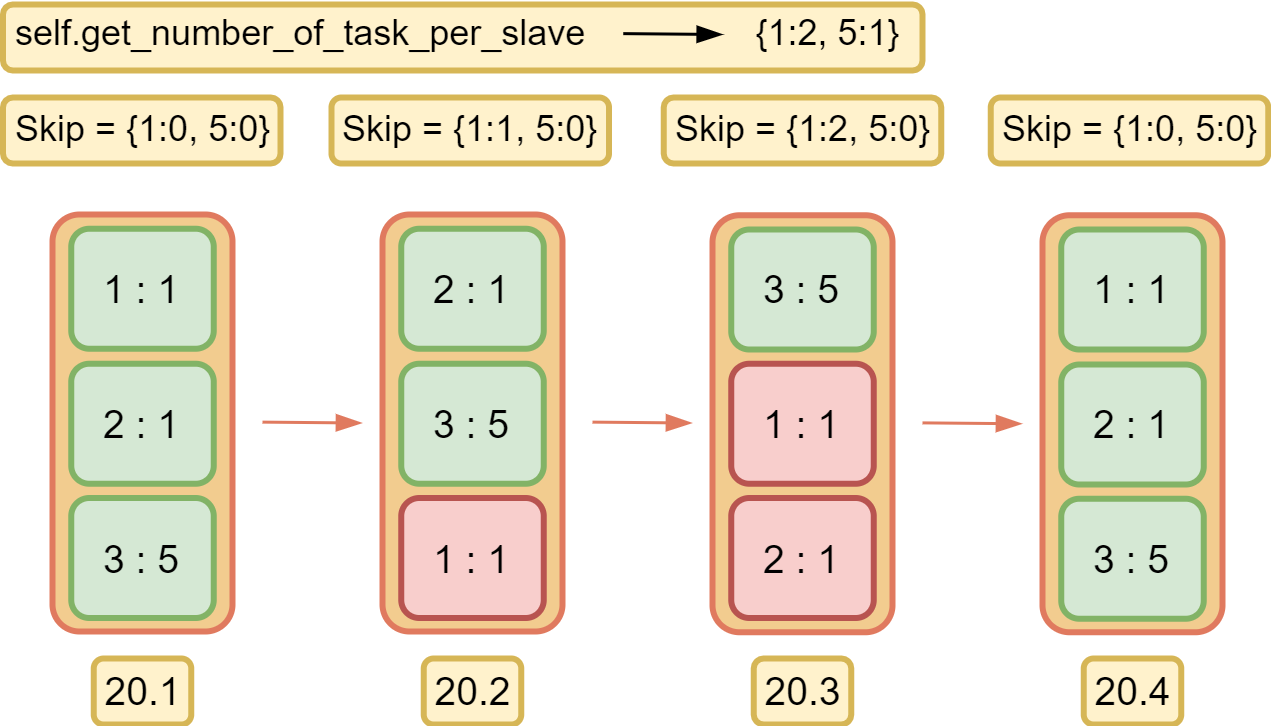

The diagram above was exported from draw.io. Its source (the exported page's mxGraphModel, read from the mxfile embedded in the PNG):
<mxGraphModel dx="702" dy="865" grid="1" gridSize="10" guides="1" tooltips="1" connect="1" arrows="1" fold="1" page="0" pageScale="1" pageWidth="1169" pageHeight="827" background="#FFFFFF" math="0" shadow="0">
  <root>
    <mxCell id="0" />
    <mxCell id="1" parent="0" />
    <mxCell id="t-aPTdmbwOAN1Cxh7QuD-33" value="" style="rounded=1;whiteSpace=wrap;html=1;sketch=0;fontFamily=Helvetica;fontSize=13;strokeWidth=2;fillColor=#fff2cc;strokeColor=#d6b656;" parent="1" vertex="1">
      <mxGeometry x="753.5" y="321" width="92.5" height="22" as="geometry" />
    </mxCell>
    <mxCell id="t-aPTdmbwOAN1Cxh7QuD-31" value="" style="rounded=1;whiteSpace=wrap;html=1;sketch=0;fontFamily=Helvetica;fontSize=13;strokeWidth=2;fillColor=#fff2cc;strokeColor=#d6b656;" parent="1" vertex="1">
      <mxGeometry x="753.5" y="290" width="306.5" height="22" as="geometry" />
    </mxCell>
    <mxCell id="yV87POh4jSyU-IMU-i0H-5" value="&lt;font color=&quot;#000000&quot;&gt;20.3&lt;/font&gt;" style="rounded=1;whiteSpace=wrap;html=1;sketch=0;fontFamily=Helvetica;fontSize=13;strokeWidth=2;fillColor=#fff2cc;strokeColor=#d6b656;" parent="1" vertex="1">
      <mxGeometry x="1003.75" y="508" width="32.5" height="22" as="geometry" />
    </mxCell>
    <mxCell id="yV87POh4jSyU-IMU-i0H-6" value="&lt;font color=&quot;#000000&quot;&gt;20.4&lt;/font&gt;" style="rounded=1;whiteSpace=wrap;html=1;sketch=0;fontFamily=Helvetica;fontSize=13;strokeWidth=2;fillColor=#fff2cc;strokeColor=#d6b656;" parent="1" vertex="1">
      <mxGeometry x="1113.75" y="508" width="32.5" height="22" as="geometry" />
    </mxCell>
    <mxCell id="yV87POh4jSyU-IMU-i0H-11" value="&lt;font color=&quot;#000000&quot;&gt;20.2&lt;/font&gt;" style="rounded=1;whiteSpace=wrap;html=1;sketch=0;fontFamily=Helvetica;fontSize=13;strokeWidth=2;fillColor=#fff2cc;strokeColor=#d6b656;" parent="1" vertex="1">
      <mxGeometry x="893.75" y="508" width="32.5" height="22" as="geometry" />
    </mxCell>
    <mxCell id="yV87POh4jSyU-IMU-i0H-39" value="" style="rounded=1;whiteSpace=wrap;html=1;strokeWidth=2;fillColor=#F2CC8F;strokeColor=#E07A5F;fontColor=#393C56;" parent="1" vertex="1">
      <mxGeometry x="770" y="360" width="60" height="139" as="geometry" />
    </mxCell>
    <mxCell id="yV87POh4jSyU-IMU-i0H-40" value="&lt;font color=&quot;#000000&quot;&gt;&lt;span style=&quot;font-size: 13px&quot;&gt;2 : 1&lt;/span&gt;&lt;/font&gt;" style="rounded=1;whiteSpace=wrap;html=1;fillColor=#d5e8d4;strokeWidth=2;strokeColor=#82b366;" parent="1" vertex="1">
      <mxGeometry x="776.25" y="409.75" width="47.5" height="40" as="geometry" />
    </mxCell>
    <mxCell id="yV87POh4jSyU-IMU-i0H-41" value="&lt;font color=&quot;#000000&quot;&gt;&lt;span style=&quot;font-size: 13px&quot;&gt;3 : 5&lt;/span&gt;&lt;/font&gt;" style="rounded=1;whiteSpace=wrap;html=1;fillColor=#d5e8d4;strokeWidth=2;strokeColor=#82b366;" parent="1" vertex="1">
      <mxGeometry x="776.25" y="454.5" width="47.5" height="40" as="geometry" />
    </mxCell>
    <mxCell id="yV87POh4jSyU-IMU-i0H-42" value="" style="endArrow=blockThin;html=1;rounded=1;sketch=0;fontFamily=Helvetica;fontSize=13;fontColor=#000000;strokeColor=#E07A5F;fillColor=#F2CC8F;curved=0;endFill=1;" parent="1" edge="1">
      <mxGeometry width="50" height="50" relative="1" as="geometry">
        <mxPoint x="840" y="429.21000000000004" as="sourcePoint" />
        <mxPoint x="873" y="429.5" as="targetPoint" />
      </mxGeometry>
    </mxCell>
    <mxCell id="yV87POh4jSyU-IMU-i0H-43" value="&lt;font color=&quot;#000000&quot;&gt;20.1&lt;/font&gt;" style="rounded=1;whiteSpace=wrap;html=1;sketch=0;fontFamily=Helvetica;fontSize=13;strokeWidth=2;fillColor=#fff2cc;strokeColor=#d6b656;" parent="1" vertex="1">
      <mxGeometry x="783.75" y="508" width="32.5" height="22" as="geometry" />
    </mxCell>
    <mxCell id="yV87POh4jSyU-IMU-i0H-45" value="&lt;font color=&quot;#000000&quot;&gt;&lt;span style=&quot;font-size: 13px&quot;&gt;1 : 1&lt;/span&gt;&lt;/font&gt;" style="rounded=1;whiteSpace=wrap;html=1;fillColor=#d5e8d4;strokeWidth=2;strokeColor=#82b366;" parent="1" vertex="1">
      <mxGeometry x="776.25" y="364.75" width="47.5" height="40" as="geometry" />
    </mxCell>
    <mxCell id="t-aPTdmbwOAN1Cxh7QuD-1" value="" style="rounded=1;whiteSpace=wrap;html=1;strokeWidth=2;fillColor=#F2CC8F;strokeColor=#E07A5F;fontColor=#393C56;" parent="1" vertex="1">
      <mxGeometry x="880" y="360" width="60" height="139" as="geometry" />
    </mxCell>
    <mxCell id="t-aPTdmbwOAN1Cxh7QuD-2" value="&lt;font color=&quot;#000000&quot;&gt;&lt;span style=&quot;font-size: 13px&quot;&gt;2 : 1&lt;/span&gt;&lt;/font&gt;" style="rounded=1;whiteSpace=wrap;html=1;fillColor=#d5e8d4;strokeWidth=2;strokeColor=#82b366;" parent="1" vertex="1">
      <mxGeometry x="886.25" y="364.75" width="47.5" height="40" as="geometry" />
    </mxCell>
    <mxCell id="t-aPTdmbwOAN1Cxh7QuD-3" value="&lt;font color=&quot;#000000&quot;&gt;&lt;span style=&quot;font-size: 13px&quot;&gt;3 : 5&lt;/span&gt;&lt;/font&gt;" style="rounded=1;whiteSpace=wrap;html=1;fillColor=#d5e8d4;strokeWidth=2;strokeColor=#82b366;" parent="1" vertex="1">
      <mxGeometry x="886.25" y="409.75" width="47.5" height="40" as="geometry" />
    </mxCell>
    <mxCell id="t-aPTdmbwOAN1Cxh7QuD-4" value="&lt;font color=&quot;#000000&quot;&gt;&lt;span style=&quot;font-size: 13px&quot;&gt;1 : 1&lt;/span&gt;&lt;/font&gt;" style="rounded=1;whiteSpace=wrap;html=1;fillColor=#f8cecc;strokeWidth=2;strokeColor=#b85450;" parent="1" vertex="1">
      <mxGeometry x="886.25" y="454.5" width="47.5" height="40" as="geometry" />
    </mxCell>
    <mxCell id="t-aPTdmbwOAN1Cxh7QuD-5" value="" style="endArrow=blockThin;html=1;rounded=1;sketch=0;fontFamily=Helvetica;fontSize=13;fontColor=#000000;strokeColor=#E07A5F;fillColor=#F2CC8F;curved=0;endFill=1;" parent="1" edge="1">
      <mxGeometry width="50" height="50" relative="1" as="geometry">
        <mxPoint x="950" y="429.21000000000004" as="sourcePoint" />
        <mxPoint x="983" y="429.5" as="targetPoint" />
      </mxGeometry>
    </mxCell>
    <mxCell id="t-aPTdmbwOAN1Cxh7QuD-14" value="" style="rounded=1;whiteSpace=wrap;html=1;strokeWidth=2;fillColor=#F2CC8F;strokeColor=#E07A5F;fontColor=#393C56;" parent="1" vertex="1">
      <mxGeometry x="990" y="360.25" width="60" height="139" as="geometry" />
    </mxCell>
    <mxCell id="t-aPTdmbwOAN1Cxh7QuD-15" value="&lt;font color=&quot;#000000&quot;&gt;&lt;span style=&quot;font-size: 13px&quot;&gt;2 : 1&lt;/span&gt;&lt;/font&gt;" style="rounded=1;whiteSpace=wrap;html=1;fillColor=#f8cecc;strokeWidth=2;strokeColor=#b85450;" parent="1" vertex="1">
      <mxGeometry x="996.25" y="454.5" width="47.5" height="40" as="geometry" />
    </mxCell>
    <mxCell id="t-aPTdmbwOAN1Cxh7QuD-16" value="&lt;font color=&quot;#000000&quot;&gt;&lt;span style=&quot;font-size: 13px&quot;&gt;3 : 5&lt;/span&gt;&lt;/font&gt;" style="rounded=1;whiteSpace=wrap;html=1;fillColor=#d5e8d4;strokeWidth=2;strokeColor=#82b366;" parent="1" vertex="1">
      <mxGeometry x="996.25" y="365" width="47.5" height="40" as="geometry" />
    </mxCell>
    <mxCell id="t-aPTdmbwOAN1Cxh7QuD-17" value="&lt;font color=&quot;#000000&quot;&gt;&lt;span style=&quot;font-size: 13px&quot;&gt;1 : 1&lt;/span&gt;&lt;/font&gt;" style="rounded=1;whiteSpace=wrap;html=1;fillColor=#f8cecc;strokeWidth=2;strokeColor=#b85450;" parent="1" vertex="1">
      <mxGeometry x="996.25" y="409.75" width="47.5" height="40" as="geometry" />
    </mxCell>
    <mxCell id="t-aPTdmbwOAN1Cxh7QuD-18" value="" style="endArrow=blockThin;html=1;rounded=1;sketch=0;fontFamily=Helvetica;fontSize=13;fontColor=#000000;strokeColor=#E07A5F;fillColor=#F2CC8F;curved=0;endFill=1;" parent="1" edge="1">
      <mxGeometry width="50" height="50" relative="1" as="geometry">
        <mxPoint x="1060" y="429.46000000000004" as="sourcePoint" />
        <mxPoint x="1093" y="429.75" as="targetPoint" />
      </mxGeometry>
    </mxCell>
    <mxCell id="t-aPTdmbwOAN1Cxh7QuD-23" value="" style="rounded=1;whiteSpace=wrap;html=1;strokeWidth=2;fillColor=#F2CC8F;strokeColor=#E07A5F;fontColor=#393C56;" parent="1" vertex="1">
      <mxGeometry x="1100" y="360.25" width="60" height="139" as="geometry" />
    </mxCell>
    <mxCell id="t-aPTdmbwOAN1Cxh7QuD-24" value="&lt;font color=&quot;#000000&quot;&gt;&lt;span style=&quot;font-size: 13px&quot;&gt;2 : 1&lt;/span&gt;&lt;/font&gt;" style="rounded=1;whiteSpace=wrap;html=1;fillColor=#d5e8d4;strokeWidth=2;strokeColor=#82b366;" parent="1" vertex="1">
      <mxGeometry x="1106.25" y="410" width="47.5" height="40" as="geometry" />
    </mxCell>
    <mxCell id="t-aPTdmbwOAN1Cxh7QuD-25" value="&lt;font color=&quot;#000000&quot;&gt;&lt;span style=&quot;font-size: 13px&quot;&gt;3 : 5&lt;/span&gt;&lt;/font&gt;" style="rounded=1;whiteSpace=wrap;html=1;fillColor=#d5e8d4;strokeWidth=2;strokeColor=#82b366;" parent="1" vertex="1">
      <mxGeometry x="1106.25" y="454.75" width="47.5" height="40" as="geometry" />
    </mxCell>
    <mxCell id="t-aPTdmbwOAN1Cxh7QuD-26" value="&lt;font color=&quot;#000000&quot;&gt;&lt;span style=&quot;font-size: 13px&quot;&gt;1 : 1&lt;/span&gt;&lt;/font&gt;" style="rounded=1;whiteSpace=wrap;html=1;fillColor=#d5e8d4;strokeWidth=2;strokeColor=#82b366;" parent="1" vertex="1">
      <mxGeometry x="1106.25" y="365" width="47.5" height="40" as="geometry" />
    </mxCell>
    <mxCell id="t-aPTdmbwOAN1Cxh7QuD-27" value="&lt;font color=&quot;#000000&quot;&gt;self.get_number_of_task_per_slave&amp;nbsp; &amp;nbsp; &amp;nbsp; &amp;nbsp; &amp;nbsp; &amp;nbsp; &amp;nbsp; &amp;nbsp; &amp;nbsp;{1:2, 5:1}&lt;/font&gt;" style="text;html=1;align=left;verticalAlign=middle;resizable=0;points=[];autosize=1;strokeColor=none;fillColor=none;" parent="1" vertex="1">
      <mxGeometry x="756" y="290" width="310" height="20" as="geometry" />
    </mxCell>
    <mxCell id="t-aPTdmbwOAN1Cxh7QuD-28" value="&lt;font color=&quot;#000000&quot;&gt;Skip = {1:0, 5:0}&lt;/font&gt;" style="text;html=1;align=left;verticalAlign=middle;resizable=0;points=[];autosize=1;strokeColor=none;fillColor=none;" parent="1" vertex="1">
      <mxGeometry x="756" y="322" width="100" height="20" as="geometry" />
    </mxCell>
    <mxCell id="t-aPTdmbwOAN1Cxh7QuD-30" value="" style="endArrow=blockThin;html=1;rounded=1;sketch=0;fontFamily=Helvetica;fontSize=13;fontColor=#000000;strokeColor=#000000;fillColor=#F2CC8F;curved=0;endFill=1;" parent="1" edge="1">
      <mxGeometry width="50" height="50" relative="1" as="geometry">
        <mxPoint x="960.25" y="299.71000000000004" as="sourcePoint" />
        <mxPoint x="993.25" y="300" as="targetPoint" />
      </mxGeometry>
    </mxCell>
    <mxCell id="t-aPTdmbwOAN1Cxh7QuD-34" value="" style="rounded=1;whiteSpace=wrap;html=1;sketch=0;fontFamily=Helvetica;fontSize=13;strokeWidth=2;fillColor=#fff2cc;strokeColor=#d6b656;" parent="1" vertex="1">
      <mxGeometry x="863" y="321" width="92.5" height="22" as="geometry" />
    </mxCell>
    <mxCell id="t-aPTdmbwOAN1Cxh7QuD-35" value="&lt;font color=&quot;#000000&quot;&gt;Skip = {1:1, 5:0}&lt;/font&gt;" style="text;html=1;align=left;verticalAlign=middle;resizable=0;points=[];autosize=1;strokeColor=none;fillColor=none;" parent="1" vertex="1">
      <mxGeometry x="864.5" y="322" width="100" height="20" as="geometry" />
    </mxCell>
    <mxCell id="t-aPTdmbwOAN1Cxh7QuD-36" value="" style="rounded=1;whiteSpace=wrap;html=1;sketch=0;fontFamily=Helvetica;fontSize=13;strokeWidth=2;fillColor=#fff2cc;strokeColor=#d6b656;" parent="1" vertex="1">
      <mxGeometry x="973.75" y="321" width="92.5" height="22" as="geometry" />
    </mxCell>
    <mxCell id="t-aPTdmbwOAN1Cxh7QuD-37" value="&lt;font color=&quot;#000000&quot;&gt;Skip = {1:2, 5:0}&lt;/font&gt;" style="text;html=1;align=left;verticalAlign=middle;resizable=0;points=[];autosize=1;strokeColor=none;fillColor=none;" parent="1" vertex="1">
      <mxGeometry x="976.25" y="322" width="100" height="20" as="geometry" />
    </mxCell>
    <mxCell id="t-aPTdmbwOAN1Cxh7QuD-38" value="" style="rounded=1;whiteSpace=wrap;html=1;sketch=0;fontFamily=Helvetica;fontSize=13;strokeWidth=2;fillColor=#fff2cc;strokeColor=#d6b656;" parent="1" vertex="1">
      <mxGeometry x="1082.75" y="321" width="92.5" height="22" as="geometry" />
    </mxCell>
    <mxCell id="t-aPTdmbwOAN1Cxh7QuD-39" value="&lt;font color=&quot;#000000&quot;&gt;Skip = {1:0, 5:0}&lt;/font&gt;" style="text;html=1;align=left;verticalAlign=middle;resizable=0;points=[];autosize=1;strokeColor=none;fillColor=none;" parent="1" vertex="1">
      <mxGeometry x="1085.25" y="322" width="100" height="20" as="geometry" />
    </mxCell>
  </root>
</mxGraphModel>